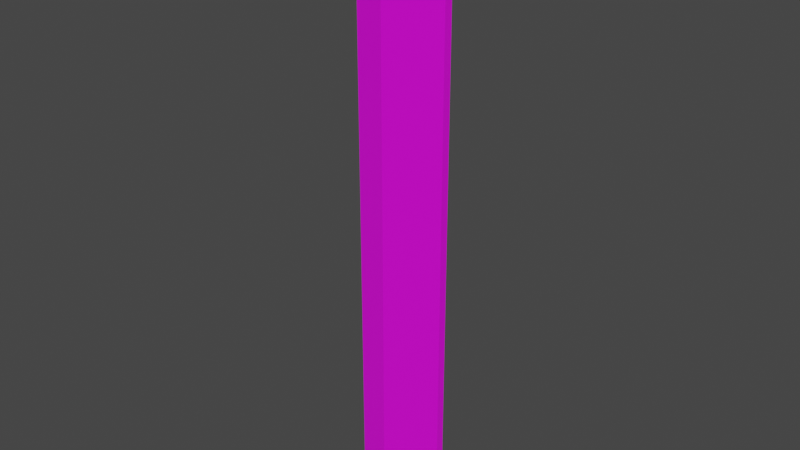 # Source: ruler.blend  (saved by Blender 3.4.6; exported with 4.5.12 LTS)
import bpy
from mathutils import Matrix  # noqa: F401  (used for matrix-valued properties, if any)

bpy.ops.wm.read_factory_settings(use_empty=True)
scene = bpy.context.scene
scene.name = 'Scene'

# ---- collections
col_collection = bpy.data.collections.new('Collection'); scene.collection.children.link(col_collection)

# ---- images (referenced by path relative to the original .blend; pixels are not part of the script)
import os
ASSET_DIR = os.environ.get("B2B_ASSET_DIR", "")  # directory of the original .blend (textures are referenced by path, not embedded)
HERE = os.path.dirname(os.path.abspath(__file__))  # packed textures are extracted next to this script under _unpacked/

def load_image(name, relpath, width, height, colorspace="sRGB"):
    """Load a texture the original file referenced (path relative to the .blend, or extracted next to this script)."""
    p = next((c for c in (os.path.join(HERE, relpath), os.path.join(ASSET_DIR, relpath)) if relpath and os.path.exists(c)), "")
    if p:
        img = bpy.data.images.load(p, check_existing=True)
        img.name = name
    else:  # same state as the original file: an image datablock whose file is absent (Cycles renders it pink)
        img = bpy.data.images.new(name, width, height)
        img.source = "FILE"
        img.filepath = "//" + (relpath or name)
    img.colorspace_settings.name = colorspace
    return img
img_ruler = load_image('ruler', 'ruler.png', 1024, 1024, 'sRGB')

# ---- materials (node trees are filled in below, after node groups)
mat_material = bpy.data.materials.new('Material')
mat_material.alpha_threshold = 0.0
mat_material.use_transparent_shadow = False
mat_material.roughness = 0.5
mat_material.line_color = (0.0, 0.0, 0.0, 1.0)

# ---- material node trees
mat_material.use_nodes = True; mat_material.node_tree.nodes.clear()
_N = mat_material.node_tree.nodes; _L = mat_material.node_tree.links
n0 = _N.new('ShaderNodeOutputMaterial'); n0.name = 'Material Output'; n0.location = (300, 300)
n1 = _N.new('ShaderNodeBsdfPrincipled'); n1.name = 'Principled BSDF'; n1.location = (10, 300)
n1.distribution = 'GGX'
n1.subsurface_method = 'RANDOM_WALK_SKIN'
n1.inputs[3].default_value = 1.45
n1.inputs[27].default_value = (0.0, 0.0, 0.0, 1.0)
n1.inputs[28].default_value = 1.0
n2 = _N.new('ShaderNodeTexImage'); n2.name = 'Image Texture'; n2.location = (-280, 280)
n2.image = img_ruler
_L.new(n1.outputs[0], n0.inputs[0])
_L.new(n2.outputs[0], n1.inputs[0])
n0.is_active_output = True

# ---- world
world_world = bpy.data.worlds.new('World'); scene.world = world_world
world_world.use_nodes = True; world_world.node_tree.nodes.clear()
_N = world_world.node_tree.nodes; _L = world_world.node_tree.links
n0 = _N.new('ShaderNodeOutputWorld'); n0.name = 'World Output'; n0.location = (300, 300)
n1 = _N.new('ShaderNodeBackground'); n1.name = 'Background'; n1.location = (10, 300)
n1.inputs[0].default_value = (0.05088, 0.05088, 0.05088, 1.0)
_L.new(n1.outputs[0], n0.inputs[0])
n0.is_active_output = True
world_world.color = (0.05088, 0.05088, 0.05088)
world_world.use_sun_shadow = False
world_world.sun_shadow_jitter_overblur = 0.0

# ---- meshes
me_cube = bpy.data.meshes.new('Cube')
me_cube.from_pydata([(0.6503, 0.6477, 1.0), (0.6503, 0.6477, -1.0), (0.6503, -0.3867, 1.0), (0.6503, -0.3867, -1.0), (-0.7225, 0.6477, 1.0), (-0.7225, 0.6477, -1.0), (-0.7225, 0.4521, 1.0), (-0.7225, 0.4521, -1.0), (-0.2732, 0.6477, -1.0), (-0.2732, -0.3867, 1.0), (-0.2732, -0.3867, -1.0), (-0.2732, 0.6477, 1.0)], [], [(11, 4, 6, 9), (10, 9, 6, 7), (7, 6, 4, 5), (8, 1, 3, 10), (1, 0, 2, 3), (8, 11, 0, 1), (5, 4, 11, 8), (5, 8, 10, 7), (3, 2, 9, 10), (0, 11, 9, 2)])
_uv = me_cube.uv_layers.new(name='UVMap')
_uv.uv.foreach_set('vector', [0.5199, 0.6178, 0.5199, 0.51, 0.5669, 0.51, 0.7682, 0.6178, 0.6265, 0.009996, 0.6265, 0.49, 0.405, 0.49, 0.405, 0.009996, 0.405, 0.009996, 0.405, 0.49, 0.3595, 0.49, 0.3595, 0.009996, 0.4999, 0.6178, 0.4999, 0.8395, 0.2516, 0.8395, 0.2516, 0.6178, 0.8948, 0.009996, 0.8948, 0.49, 0.6465, 0.49, 0.6465, 0.009996, 0.2317, 0.009996, 0.2317, 0.49, 0.009996, 0.49, 0.009996, 0.009996, 0.3395, 0.009996, 0.3395, 0.49, 0.2317, 0.49, 0.2317, 0.009996, 0.4999, 0.51, 0.4999, 0.6178, 0.2516, 0.6178, 0.453, 0.51, 0.2317, 0.51, 0.2317, 0.99, 0.009996, 0.99, 0.009996, 0.51, 0.5199, 0.8395, 0.5199, 0.6178, 0.7682, 0.6178, 0.7682, 0.8395])
me_cube.materials.append(mat_material)
me_cube.use_mirror_vertex_groups = False
me_cube.update()

# ---- objects
ob_cube = bpy.data.objects.new('Cube', me_cube)

# ---- transforms, parenting, visibility, modifiers, constraints
ob_cube.location = (0.0, 0.0, 0.0)
ob_cube.scale = (1.0, 0.1131, 4.179)
ob_cube.lock_rotations_4d = False
ob_cube.empty_display_type = 'ARROWS'
ob_cube.lineart.crease_threshold = 0.0

# ---- collection membership
col_collection.objects.link(ob_cube)

# ---- scene / render settings (as saved in the file)
scene.frame_start = 1; scene.frame_end = 250; scene.frame_set(1)
scene.render.engine = 'BLENDER_EEVEE_NEXT'
scene.cycles.sampling_pattern = 'TABULATED_SOBOL'
scene.cycles.use_light_tree = False
scene.view_settings.view_transform = 'Filmic'
bpy.context.view_layer.update()

# ---- added for rendering (the .blend has no active camera and no usable light): camera, sun
cam_auto = bpy.data.cameras.new('AutoCamera')
cam_auto.lens = 50.0
cam_auto.sensor_width = 36.0
cam_auto.clip_end = 1000.0
ob_auto_camera = bpy.data.objects.new('AutoCamera', cam_auto)
scene.collection.objects.link(ob_auto_camera)
ob_auto_camera.location = (7.80084, -9.38959, 6.26956)
ob_auto_camera.rotation_euler = (1.09748, -7.21219e-08, 0.694738)
scene.camera = ob_auto_camera
light_auto_sun = bpy.data.lights.new('AutoSun', 'SUN')
light_auto_sun.energy = 3.0
light_auto_sun.angle = 0.0523599
ob_auto_sun = bpy.data.objects.new('AutoSun', light_auto_sun)
scene.collection.objects.link(ob_auto_sun)
ob_auto_sun.rotation_euler = (0.872665, 0.174533, 0.523599)
bpy.context.view_layer.update()
